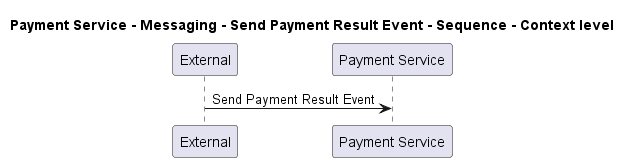

The diagram above was rendered by PlantUML. Its source (embedded in the PNG):
@startuml
!pragma layout smetana

title Payment Service - Messaging - Send Payment Result Event - Sequence - Context level

participant "External" as C4InterFlow.SoftwareSystems.ExternalSystem
participant "Payment Service" as ECommercePlatform.SoftwareSystems.PaymentService

C4InterFlow.SoftwareSystems.ExternalSystem -> ECommercePlatform.SoftwareSystems.PaymentService : Send Payment Result Event


@enduml